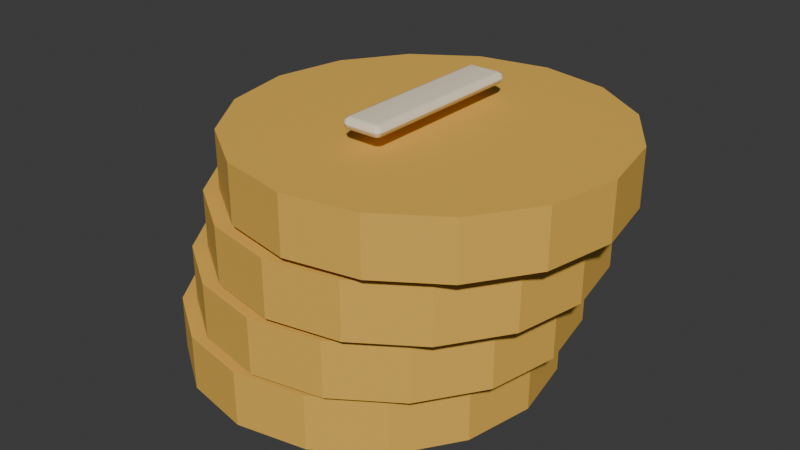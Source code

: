 # Source: coins.blend  (saved by Blender 4.5.87; exported with 4.5.12 LTS)
import bpy
from mathutils import Matrix  # noqa: F401  (used for matrix-valued properties, if any)

bpy.ops.wm.read_factory_settings(use_empty=True)
scene = bpy.context.scene
scene.name = 'Scene'

# ---- collections
col_collection = bpy.data.collections.new('Collection'); scene.collection.children.link(col_collection)

# ---- materials (node trees are filled in below, after node groups)
mat_gold_005 = bpy.data.materials.new('gold.005')
mat_gold_005.diffuse_color = (0.8148, 0.4735, 0.07819, 1.0)
mat_cream_008 = bpy.data.materials.new('cream.008')
mat_cream_008.diffuse_color = (0.9216, 0.7913, 0.5776, 1.0)

# ---- material node trees
mat_gold_005.use_nodes = True; mat_gold_005.node_tree.nodes.clear()
_N = mat_gold_005.node_tree.nodes; _L = mat_gold_005.node_tree.links
n0 = _N.new('ShaderNodeBsdfPrincipled'); n0.name = 'Principled BSDF'; n0.location = (-200, 100)
n0.inputs[0].default_value = (0.8148, 0.4735, 0.07819, 1.0)
n0.inputs[2].default_value = 0.78
n1 = _N.new('ShaderNodeOutputMaterial'); n1.name = 'Material Output'; n1.location = (200, 100)
_L.new(n0.outputs[0], n1.inputs[0])
n1.is_active_output = True
mat_cream_008.use_nodes = True; mat_cream_008.node_tree.nodes.clear()
_N = mat_cream_008.node_tree.nodes; _L = mat_cream_008.node_tree.links
n0 = _N.new('ShaderNodeBsdfPrincipled'); n0.name = 'Principled BSDF'; n0.location = (-200, 100)
n0.inputs[0].default_value = (0.9216, 0.7913, 0.5776, 1.0)
n0.inputs[2].default_value = 0.78
n1 = _N.new('ShaderNodeOutputMaterial'); n1.name = 'Material Output'; n1.location = (200, 100)
_L.new(n0.outputs[0], n1.inputs[0])
n1.is_active_output = True

# ---- world
world_world = bpy.data.worlds.new('World'); scene.world = world_world
world_world.use_nodes = True; world_world.node_tree.nodes.clear()
_N = world_world.node_tree.nodes; _L = world_world.node_tree.links
n0 = _N.new('ShaderNodeOutputWorld'); n0.name = 'World Output'; n0.location = (200, 100)
n1 = _N.new('ShaderNodeBackground'); n1.name = 'Background'; n1.location = (-200, 100)
n1.inputs[0].default_value = (0.05088, 0.05088, 0.05088, 1.0)
_L.new(n1.outputs[0], n0.inputs[0])
n0.is_active_output = True
world_world.color = (0.05088, 0.05088, 0.05088)
world_world.sun_shadow_jitter_overblur = 0.0

# ---- meshes
me_cylinder_054 = bpy.data.meshes.new('Cylinder.054')
me_cylinder_054.from_pydata([(0.0, 0.23, -0.035), (0.0, 0.23, 0.035), (0.08802, 0.2125, -0.035), (0.08802, 0.2125, 0.035), (0.1626, 0.1626, -0.035), (0.1626, 0.1626, 0.035), (0.2125, 0.08802, -0.035), (0.2125, 0.08802, 0.035), (0.23, 0.0, -0.035), (0.23, 0.0, 0.035), (0.2125, -0.08802, -0.035), (0.2125, -0.08802, 0.035), (0.1626, -0.1626, -0.035), (0.1626, -0.1626, 0.035), (0.08802, -0.2125, -0.035), (0.08802, -0.2125, 0.035), (0.0, -0.23, -0.035), (0.0, -0.23, 0.035), (-0.08802, -0.2125, -0.035), (-0.08802, -0.2125, 0.035), (-0.1626, -0.1626, -0.035), (-0.1626, -0.1626, 0.035), (-0.2125, -0.08802, -0.035), (-0.2125, -0.08802, 0.035), (-0.23, 0.0, -0.035), (-0.23, 0.0, 0.035), (-0.2125, 0.08802, -0.035), (-0.2125, 0.08802, 0.035), (-0.1626, 0.1626, -0.035), (-0.1626, 0.1626, 0.035), (-0.08802, 0.2125, -0.035), (-0.08802, 0.2125, 0.035), (0.028, 0.23, 0.045), (0.028, 0.23, 0.115), (0.116, 0.2125, 0.045), (0.116, 0.2125, 0.115), (0.1906, 0.1626, 0.045), (0.1906, 0.1626, 0.115), (0.2405, 0.08802, 0.045), (0.2405, 0.08802, 0.115), (0.258, 0.0, 0.045), (0.258, 0.0, 0.115), (0.2405, -0.08802, 0.045), (0.2405, -0.08802, 0.115), (0.1906, -0.1626, 0.045), (0.1906, -0.1626, 0.115), (0.116, -0.2125, 0.045), (0.116, -0.2125, 0.115), (0.028, -0.23, 0.045), (0.028, -0.23, 0.115), (-0.06002, -0.2125, 0.045), (-0.06002, -0.2125, 0.115), (-0.1346, -0.1626, 0.045), (-0.1346, -0.1626, 0.115), (-0.1845, -0.08802, 0.045), (-0.1845, -0.08802, 0.115), (-0.202, 0.0, 0.045), (-0.202, 0.0, 0.115), (-0.1845, 0.08802, 0.045), (-0.1845, 0.08802, 0.115), (-0.1346, 0.1626, 0.045), (-0.1346, 0.1626, 0.115), (-0.06002, 0.2125, 0.045), (-0.06002, 0.2125, 0.115), (0.056, 0.23, 0.125), (0.056, 0.23, 0.195), (0.144, 0.2125, 0.125), (0.144, 0.2125, 0.195), (0.2186, 0.1626, 0.125), (0.2186, 0.1626, 0.195), (0.2685, 0.08802, 0.125), (0.2685, 0.08802, 0.195), (0.286, 0.0, 0.125), (0.286, 0.0, 0.195), (0.2685, -0.08802, 0.125), (0.2685, -0.08802, 0.195), (0.2186, -0.1626, 0.125), (0.2186, -0.1626, 0.195), (0.144, -0.2125, 0.125), (0.144, -0.2125, 0.195), (0.056, -0.23, 0.125), (0.056, -0.23, 0.195), (-0.03202, -0.2125, 0.125), (-0.03202, -0.2125, 0.195), (-0.1066, -0.1626, 0.125), (-0.1066, -0.1626, 0.195), (-0.1565, -0.08802, 0.125), (-0.1565, -0.08802, 0.195), (-0.174, 0.0, 0.125), (-0.174, 0.0, 0.195), (-0.1565, 0.08802, 0.125), (-0.1565, 0.08802, 0.195), (-0.1066, 0.1626, 0.125), (-0.1066, 0.1626, 0.195), (-0.03202, 0.2125, 0.125), (-0.03202, 0.2125, 0.195), (0.084, 0.23, 0.205), (0.084, 0.23, 0.275), (0.172, 0.2125, 0.205), (0.172, 0.2125, 0.275), (0.2466, 0.1626, 0.205), (0.2466, 0.1626, 0.275), (0.2965, 0.08802, 0.205), (0.2965, 0.08802, 0.275), (0.314, 0.0, 0.205), (0.314, 0.0, 0.275), (0.2965, -0.08802, 0.205), (0.2965, -0.08802, 0.275), (0.2466, -0.1626, 0.205), (0.2466, -0.1626, 0.275), (0.172, -0.2125, 0.205), (0.172, -0.2125, 0.275), (0.084, -0.23, 0.205), (0.084, -0.23, 0.275), (-0.004017, -0.2125, 0.205), (-0.004017, -0.2125, 0.275), (-0.07863, -0.1626, 0.205), (-0.07863, -0.1626, 0.275), (-0.1285, -0.08802, 0.205), (-0.1285, -0.08802, 0.275), (-0.146, 0.0, 0.205), (-0.146, 0.0, 0.275), (-0.1285, 0.08802, 0.205), (-0.1285, 0.08802, 0.275), (-0.07863, 0.1626, 0.205), (-0.07863, 0.1626, 0.275), (-0.004017, 0.2125, 0.205), (-0.004017, 0.2125, 0.275)], [], [(0, 1, 3, 2), (2, 3, 5, 4), (4, 5, 7, 6), (6, 7, 9, 8), (8, 9, 11, 10), (10, 11, 13, 12), (12, 13, 15, 14), (14, 15, 17, 16), (16, 17, 19, 18), (18, 19, 21, 20), (20, 21, 23, 22), (22, 23, 25, 24), (24, 25, 27, 26), (26, 27, 29, 28), (3, 1, 31, 29, 27, 25, 23, 21, 19, 17, 15, 13, 11, 9, 7, 5), (28, 29, 31, 30), (30, 31, 1, 0), (0, 2, 4, 6, 8, 10, 12, 14, 16, 18, 20, 22, 24, 26, 28, 30), (32, 33, 35, 34), (34, 35, 37, 36), (36, 37, 39, 38), (38, 39, 41, 40), (40, 41, 43, 42), (42, 43, 45, 44), (44, 45, 47, 46), (46, 47, 49, 48), (48, 49, 51, 50), (50, 51, 53, 52), (52, 53, 55, 54), (54, 55, 57, 56), (56, 57, 59, 58), (58, 59, 61, 60), (35, 33, 63, 61, 59, 57, 55, 53, 51, 49, 47, 45, 43, 41, 39, 37), (60, 61, 63, 62), (62, 63, 33, 32), (32, 34, 36, 38, 40, 42, 44, 46, 48, 50, 52, 54, 56, 58, 60, 62), (64, 65, 67, 66), (66, 67, 69, 68), (68, 69, 71, 70), (70, 71, 73, 72), (72, 73, 75, 74), (74, 75, 77, 76), (76, 77, 79, 78), (78, 79, 81, 80), (80, 81, 83, 82), (82, 83, 85, 84), (84, 85, 87, 86), (86, 87, 89, 88), (88, 89, 91, 90), (90, 91, 93, 92), (67, 65, 95, 93, 91, 89, 87, 85, 83, 81, 79, 77, 75, 73, 71, 69), (92, 93, 95, 94), (94, 95, 65, 64), (64, 66, 68, 70, 72, 74, 76, 78, 80, 82, 84, 86, 88, 90, 92, 94), (96, 97, 99, 98), (98, 99, 101, 100), (100, 101, 103, 102), (102, 103, 105, 104), (104, 105, 107, 106), (106, 107, 109, 108), (108, 109, 111, 110), (110, 111, 113, 112), (112, 113, 115, 114), (114, 115, 117, 116), (116, 117, 119, 118), (118, 119, 121, 120), (120, 121, 123, 122), (122, 123, 125, 124), (99, 97, 127, 125, 123, 121, 119, 117, 115, 113, 111, 109, 107, 105, 103, 101), (124, 125, 127, 126), (126, 127, 97, 96), (96, 98, 100, 102, 104, 106, 108, 110, 112, 114, 116, 118, 120, 122, 124, 126)])
_uv = me_cylinder_054.uv_layers.new(name='UVMap')
_uv.uv.foreach_set('vector', [1.0, 0.5, 1.0, 1.0, 0.9375, 1.0, 0.9375, 0.5, 0.9375, 0.5, 0.9375, 1.0, 0.875, 1.0, 0.875, 0.5, 0.875, 0.5, 0.875, 1.0, 0.8125, 1.0, 0.8125, 0.5, 0.8125, 0.5, 0.8125, 1.0, 0.75, 1.0, 0.75, 0.5, 0.75, 0.5, 0.75, 1.0, 0.6875, 1.0, 0.6875, 0.5, 0.6875, 0.5, 0.6875, 1.0, 0.625, 1.0, 0.625, 0.5, 0.625, 0.5, 0.625, 1.0, 0.5625, 1.0, 0.5625, 0.5, 0.5625, 0.5, 0.5625, 1.0, 0.5, 1.0, 0.5, 0.5, 0.5, 0.5, 0.5, 1.0, 0.4375, 1.0, 0.4375, 0.5, 0.4375, 0.5, 0.4375, 1.0, 0.375, 1.0, 0.375, 0.5, 0.375, 0.5, 0.375, 1.0, 0.3125, 1.0, 0.3125, 0.5, 0.3125, 0.5, 0.3125, 1.0, 0.25, 1.0, 0.25, 0.5, 0.25, 0.5, 0.25, 1.0, 0.1875, 1.0, 0.1875, 0.5, 0.1875, 0.5, 0.1875, 1.0, 0.125, 1.0, 0.125, 0.5, 0.3418, 0.4717, 0.25, 0.49, 0.1582, 0.4717, 0.08029, 0.4197, 0.02827, 0.3418, 0.01, 0.25, 0.02827, 0.1582, 0.08029, 0.08029, 0.1582, 0.02827, 0.25, 0.01, 0.3418, 0.02827, 0.4197, 0.08029, 0.4717, 0.1582, 0.49, 0.25, 0.4717, 0.3418, 0.4197, 0.4197, 0.125, 0.5, 0.125, 1.0, 0.0625, 1.0, 0.0625, 0.5, 0.0625, 0.5, 0.0625, 1.0, 0.0, 1.0, 0.0, 0.5, 0.75, 0.49, 0.8418, 0.4717, 0.9197, 0.4197, 0.9717, 0.3418, 0.99, 0.25, 0.9717, 0.1582, 0.9197, 0.08029, 0.8418, 0.02827, 0.75, 0.01, 0.6582, 0.02827, 0.5803, 0.08029, 0.5283, 0.1582, 0.51, 0.25, 0.5283, 0.3418, 0.5803, 0.4197, 0.6582, 0.4717, 1.0, 0.5, 1.0, 1.0, 0.9375, 1.0, 0.9375, 0.5, 0.9375, 0.5, 0.9375, 1.0, 0.875, 1.0, 0.875, 0.5, 0.875, 0.5, 0.875, 1.0, 0.8125, 1.0, 0.8125, 0.5, 0.8125, 0.5, 0.8125, 1.0, 0.75, 1.0, 0.75, 0.5, 0.75, 0.5, 0.75, 1.0, 0.6875, 1.0, 0.6875, 0.5, 0.6875, 0.5, 0.6875, 1.0, 0.625, 1.0, 0.625, 0.5, 0.625, 0.5, 0.625, 1.0, 0.5625, 1.0, 0.5625, 0.5, 0.5625, 0.5, 0.5625, 1.0, 0.5, 1.0, 0.5, 0.5, 0.5, 0.5, 0.5, 1.0, 0.4375, 1.0, 0.4375, 0.5, 0.4375, 0.5, 0.4375, 1.0, 0.375, 1.0, 0.375, 0.5, 0.375, 0.5, 0.375, 1.0, 0.3125, 1.0, 0.3125, 0.5, 0.3125, 0.5, 0.3125, 1.0, 0.25, 1.0, 0.25, 0.5, 0.25, 0.5, 0.25, 1.0, 0.1875, 1.0, 0.1875, 0.5, 0.1875, 0.5, 0.1875, 1.0, 0.125, 1.0, 0.125, 0.5, 0.3418, 0.4717, 0.25, 0.49, 0.1582, 0.4717, 0.08029, 0.4197, 0.02827, 0.3418, 0.01, 0.25, 0.02827, 0.1582, 0.08029, 0.08029, 0.1582, 0.02827, 0.25, 0.01, 0.3418, 0.02827, 0.4197, 0.08029, 0.4717, 0.1582, 0.49, 0.25, 0.4717, 0.3418, 0.4197, 0.4197, 0.125, 0.5, 0.125, 1.0, 0.0625, 1.0, 0.0625, 0.5, 0.0625, 0.5, 0.0625, 1.0, 0.0, 1.0, 0.0, 0.5, 0.75, 0.49, 0.8418, 0.4717, 0.9197, 0.4197, 0.9717, 0.3418, 0.99, 0.25, 0.9717, 0.1582, 0.9197, 0.08029, 0.8418, 0.02827, 0.75, 0.01, 0.6582, 0.02827, 0.5803, 0.08029, 0.5283, 0.1582, 0.51, 0.25, 0.5283, 0.3418, 0.5803, 0.4197, 0.6582, 0.4717, 1.0, 0.5, 1.0, 1.0, 0.9375, 1.0, 0.9375, 0.5, 0.9375, 0.5, 0.9375, 1.0, 0.875, 1.0, 0.875, 0.5, 0.875, 0.5, 0.875, 1.0, 0.8125, 1.0, 0.8125, 0.5, 0.8125, 0.5, 0.8125, 1.0, 0.75, 1.0, 0.75, 0.5, 0.75, 0.5, 0.75, 1.0, 0.6875, 1.0, 0.6875, 0.5, 0.6875, 0.5, 0.6875, 1.0, 0.625, 1.0, 0.625, 0.5, 0.625, 0.5, 0.625, 1.0, 0.5625, 1.0, 0.5625, 0.5, 0.5625, 0.5, 0.5625, 1.0, 0.5, 1.0, 0.5, 0.5, 0.5, 0.5, 0.5, 1.0, 0.4375, 1.0, 0.4375, 0.5, 0.4375, 0.5, 0.4375, 1.0, 0.375, 1.0, 0.375, 0.5, 0.375, 0.5, 0.375, 1.0, 0.3125, 1.0, 0.3125, 0.5, 0.3125, 0.5, 0.3125, 1.0, 0.25, 1.0, 0.25, 0.5, 0.25, 0.5, 0.25, 1.0, 0.1875, 1.0, 0.1875, 0.5, 0.1875, 0.5, 0.1875, 1.0, 0.125, 1.0, 0.125, 0.5, 0.3418, 0.4717, 0.25, 0.49, 0.1582, 0.4717, 0.08029, 0.4197, 0.02827, 0.3418, 0.01, 0.25, 0.02827, 0.1582, 0.08029, 0.08029, 0.1582, 0.02827, 0.25, 0.01, 0.3418, 0.02827, 0.4197, 0.08029, 0.4717, 0.1582, 0.49, 0.25, 0.4717, 0.3418, 0.4197, 0.4197, 0.125, 0.5, 0.125, 1.0, 0.0625, 1.0, 0.0625, 0.5, 0.0625, 0.5, 0.0625, 1.0, 0.0, 1.0, 0.0, 0.5, 0.75, 0.49, 0.8418, 0.4717, 0.9197, 0.4197, 0.9717, 0.3418, 0.99, 0.25, 0.9717, 0.1582, 0.9197, 0.08029, 0.8418, 0.02827, 0.75, 0.01, 0.6582, 0.02827, 0.5803, 0.08029, 0.5283, 0.1582, 0.51, 0.25, 0.5283, 0.3418, 0.5803, 0.4197, 0.6582, 0.4717, 1.0, 0.5, 1.0, 1.0, 0.9375, 1.0, 0.9375, 0.5, 0.9375, 0.5, 0.9375, 1.0, 0.875, 1.0, 0.875, 0.5, 0.875, 0.5, 0.875, 1.0, 0.8125, 1.0, 0.8125, 0.5, 0.8125, 0.5, 0.8125, 1.0, 0.75, 1.0, 0.75, 0.5, 0.75, 0.5, 0.75, 1.0, 0.6875, 1.0, 0.6875, 0.5, 0.6875, 0.5, 0.6875, 1.0, 0.625, 1.0, 0.625, 0.5, 0.625, 0.5, 0.625, 1.0, 0.5625, 1.0, 0.5625, 0.5, 0.5625, 0.5, 0.5625, 1.0, 0.5, 1.0, 0.5, 0.5, 0.5, 0.5, 0.5, 1.0, 0.4375, 1.0, 0.4375, 0.5, 0.4375, 0.5, 0.4375, 1.0, 0.375, 1.0, 0.375, 0.5, 0.375, 0.5, 0.375, 1.0, 0.3125, 1.0, 0.3125, 0.5, 0.3125, 0.5, 0.3125, 1.0, 0.25, 1.0, 0.25, 0.5, 0.25, 0.5, 0.25, 1.0, 0.1875, 1.0, 0.1875, 0.5, 0.1875, 0.5, 0.1875, 1.0, 0.125, 1.0, 0.125, 0.5, 0.3418, 0.4717, 0.25, 0.49, 0.1582, 0.4717, 0.08029, 0.4197, 0.02827, 0.3418, 0.01, 0.25, 0.02827, 0.1582, 0.08029, 0.08029, 0.1582, 0.02827, 0.25, 0.01, 0.3418, 0.02827, 0.4197, 0.08029, 0.4717, 0.1582, 0.49, 0.25, 0.4717, 0.3418, 0.4197, 0.4197, 0.125, 0.5, 0.125, 1.0, 0.0625, 1.0, 0.0625, 0.5, 0.0625, 0.5, 0.0625, 1.0, 0.0, 1.0, 0.0, 0.5, 0.75, 0.49, 0.8418, 0.4717, 0.9197, 0.4197, 0.9717, 0.3418, 0.99, 0.25, 0.9717, 0.1582, 0.9197, 0.08029, 0.8418, 0.02827, 0.75, 0.01, 0.6582, 0.02827, 0.5803, 0.08029, 0.5283, 0.1582, 0.51, 0.25, 0.5283, 0.3418, 0.5803, 0.4197, 0.6582, 0.4717])
me_cylinder_054.materials.append(mat_gold_005)
me_cylinder_054.update()
me_cube_352 = bpy.data.meshes.new('Cube.352')
me_cube_352.from_pydata([(-0.0175, -0.1025, -0.0075), (-0.0175, -0.11, -4.657e-10), (-0.025, -0.1025, -4.657e-10), (-0.0175, -0.1078, -0.005303), (-0.02183, -0.1068, -0.00433), (-0.0228, -0.1078, -4.657e-10), (-0.0228, -0.1025, -0.005303), (-0.0175, -0.11, 4.657e-10), (-0.0175, -0.1025, 0.0075), (-0.025, -0.1025, 4.657e-10), (-0.0175, -0.1078, 0.005303), (-0.02183, -0.1068, 0.00433), (-0.0228, -0.1025, 0.005303), (-0.0228, -0.1078, 4.657e-10), (-0.0175, 0.1025, -0.0075), (-0.025, 0.1025, -4.657e-10), (-0.0175, 0.11, -4.657e-10), (-0.0228, 0.1025, -0.005303), (-0.02183, 0.1068, -0.00433), (-0.0228, 0.1078, -4.657e-10), (-0.0175, 0.1078, -0.005303), (-0.0175, 0.1025, 0.0075), (-0.0175, 0.11, 4.657e-10), (-0.025, 0.1025, 4.657e-10), (-0.0175, 0.1078, 0.005303), (-0.02183, 0.1068, 0.00433), (-0.0228, 0.1078, 4.657e-10), (-0.0228, 0.1025, 0.005303), (0.0175, -0.1025, -0.0075), (0.025, -0.1025, -4.657e-10), (0.0175, -0.11, -4.657e-10), (0.0228, -0.1025, -0.005303), (0.02183, -0.1068, -0.00433), (0.0228, -0.1078, -4.657e-10), (0.0175, -0.1078, -0.005303), (0.0175, -0.1025, 0.0075), (0.0175, -0.11, 4.657e-10), (0.025, -0.1025, 4.657e-10), (0.0175, -0.1078, 0.005303), (0.02183, -0.1068, 0.00433), (0.0228, -0.1078, 4.657e-10), (0.0228, -0.1025, 0.005303), (0.0175, 0.1025, -0.0075), (0.0175, 0.11, -4.657e-10), (0.025, 0.1025, -4.657e-10), (0.0175, 0.1078, -0.005303), (0.02183, 0.1068, -0.00433), (0.0228, 0.1078, -4.657e-10), (0.0228, 0.1025, -0.005303), (0.0175, 0.1025, 0.0075), (0.025, 0.1025, 4.657e-10), (0.0175, 0.11, 4.657e-10), (0.0228, 0.1025, 0.005303), (0.02183, 0.1068, 0.00433), (0.0228, 0.1078, 4.657e-10), (0.0175, 0.1078, 0.005303)], [], [(0, 3, 4, 6), (1, 5, 4, 3), (2, 6, 4, 5), (7, 10, 11, 13), (8, 12, 11, 10), (9, 13, 11, 12), (14, 17, 18, 20), (15, 19, 18, 17), (16, 20, 18, 19), (21, 24, 25, 27), (22, 26, 25, 24), (23, 27, 25, 26), (28, 31, 32, 34), (29, 33, 32, 31), (30, 34, 32, 33), (35, 38, 39, 41), (36, 40, 39, 38), (37, 41, 39, 40), (42, 45, 46, 48), (43, 47, 46, 45), (44, 48, 46, 47), (49, 52, 53, 55), (50, 54, 53, 52), (51, 55, 53, 54), (14, 0, 6, 17), (17, 6, 2, 15), (1, 7, 13, 5), (5, 13, 9, 2), (8, 21, 27, 12), (12, 27, 23, 9), (22, 16, 19, 26), (26, 19, 15, 23), (42, 14, 20, 45), (45, 20, 16, 43), (21, 49, 55, 24), (24, 55, 51, 22), (50, 44, 47, 54), (54, 47, 43, 51), (28, 42, 48, 31), (31, 48, 44, 29), (49, 35, 41, 52), (52, 41, 37, 50), (36, 30, 33, 40), (40, 33, 29, 37), (0, 28, 34, 3), (3, 34, 30, 1), (35, 8, 10, 38), (38, 10, 7, 36), (14, 42, 28, 0), (2, 9, 23, 15), (30, 36, 7, 1), (49, 21, 8, 35), (16, 22, 51, 43), (44, 50, 37, 29)])
_uv = me_cube_352.uv_layers.new(name='UVMap')
_uv.uv.foreach_set('vector', [0.1625, 0.7415, 0.1625, 0.75, 0.1408, 0.75, 0.125, 0.7415, 0.5, 0.9625, 0.5, 1.0, 0.4278, 1.0, 0.375, 0.9625, 0.5, 0.008523, 0.375, 0.008523, 0.375, 0.003602, 0.5, 0.0, 0.5, 0.9625, 0.625, 0.9625, 0.625, 0.9842, 0.5, 1.0, 0.8375, 0.7415, 0.875, 0.7415, 0.875, 0.7464, 0.8375, 0.75, 0.5, 0.008523, 0.5, 0.0, 0.5722, 0.0, 0.625, 0.008523, 0.1625, 0.5085, 0.125, 0.5085, 0.125, 0.5036, 0.1625, 0.5, 0.5, 0.2415, 0.5, 0.25, 0.4014, 0.2579, 0.375, 0.2415, 0.5, 0.2875, 0.375, 0.2875, 0.4014, 0.2579, 0.5, 0.25, 0.8375, 0.5085, 0.8375, 0.5, 0.8592, 0.5, 0.875, 0.5085, 0.5, 0.2875, 0.5, 0.25, 0.5986, 0.2482, 0.625, 0.2875, 0.5, 0.2415, 0.625, 0.2415, 0.5986, 0.2482, 0.5, 0.25, 0.3375, 0.7415, 0.375, 0.7415, 0.3926, 0.7541, 0.3563, 0.7688, 0.5, 0.7415, 0.5, 0.75, 0.3926, 0.7541, 0.375, 0.7415, 0.5, 0.7875, 0.3563, 0.7688, 0.3926, 0.7541, 0.5, 0.75, 0.6625, 0.7415, 0.6438, 0.7688, 0.6127, 0.7488, 0.625, 0.7415, 0.5, 0.7875, 0.5, 0.75, 0.6127, 0.7488, 0.6438, 0.7688, 0.5, 0.7415, 0.625, 0.7415, 0.6127, 0.7488, 0.5, 0.75, 0.3375, 0.5085, 0.3563, 0.4813, 0.3873, 0.5012, 0.375, 0.5085, 0.5, 0.4625, 0.5, 0.5, 0.3873, 0.5012, 0.3563, 0.4813, 0.5, 0.5085, 0.375, 0.5085, 0.3873, 0.5012, 0.5, 0.5, 0.6625, 0.5085, 0.625, 0.5085, 0.6074, 0.4959, 0.6438, 0.4813, 0.5, 0.5085, 0.5, 0.5, 0.6074, 0.4959, 0.625, 0.5085, 0.5, 0.4625, 0.6438, 0.4813, 0.6074, 0.4959, 0.5, 0.5, 0.1625, 0.5085, 0.1625, 0.7415, 0.125, 0.7415, 0.125, 0.5085, 0.375, 0.2415, 0.375, 0.008523, 0.5, 0.008523, 0.5, 0.2415, 0.5, 0.9625, 0.5, 0.9625, 0.5, 1.0, 0.5, 1.0, 0.5, 0.0, 0.5, 0.0, 0.5, 0.008523, 0.5, 0.008523, 0.8375, 0.7415, 0.8375, 0.5085, 0.875, 0.5085, 0.875, 0.7415, 0.625, 0.008523, 0.625, 0.2415, 0.5, 0.2415, 0.5, 0.008523, 0.5, 0.2875, 0.5, 0.2875, 0.5, 0.25, 0.5, 0.25, 0.5, 0.25, 0.5, 0.25, 0.5, 0.2415, 0.5, 0.2415, 0.3375, 0.5085, 0.1625, 0.5085, 0.1625, 0.5, 0.3563, 0.4813, 0.3563, 0.4813, 0.375, 0.2875, 0.5, 0.2875, 0.5, 0.4625, 0.8375, 0.5085, 0.6625, 0.5085, 0.6438, 0.4813, 0.8375, 0.5, 0.625, 0.2875, 0.6438, 0.4813, 0.5, 0.4625, 0.5, 0.2875, 0.5, 0.5085, 0.5, 0.5085, 0.5, 0.5, 0.5, 0.5, 0.5, 0.5, 0.5, 0.5, 0.5, 0.4625, 0.5, 0.4625, 0.3375, 0.7415, 0.3375, 0.5085, 0.375, 0.5085, 0.375, 0.7415, 0.375, 0.7415, 0.375, 0.5085, 0.5, 0.5085, 0.5, 0.7415, 0.6625, 0.5085, 0.6625, 0.7415, 0.625, 0.7415, 0.625, 0.5085, 0.625, 0.5085, 0.625, 0.7415, 0.5, 0.7415, 0.5, 0.5085, 0.5, 0.7875, 0.5, 0.7875, 0.5, 0.75, 0.5, 0.75, 0.5, 0.75, 0.5, 0.75, 0.5, 0.7415, 0.5, 0.7415, 0.1625, 0.7415, 0.3375, 0.7415, 0.3563, 0.7688, 0.1625, 0.75, 0.375, 0.9625, 0.3563, 0.7688, 0.5, 0.7875, 0.5, 0.9625, 0.6625, 0.7415, 0.8375, 0.7415, 0.8375, 0.75, 0.6438, 0.7688, 0.6438, 0.7688, 0.625, 0.9625, 0.5, 0.9625, 0.5, 0.7875, 0.1625, 0.5085, 0.3375, 0.5085, 0.3375, 0.7415, 0.1625, 0.7415, 0.5, 0.008523, 0.5, 0.008523, 0.5, 0.2415, 0.5, 0.2415, 0.5, 0.7875, 0.5, 0.7875, 0.5, 0.9625, 0.5, 0.9625, 0.6625, 0.5085, 0.8375, 0.5085, 0.8375, 0.7415, 0.6625, 0.7415, 0.5, 0.2875, 0.5, 0.2875, 0.5, 0.4625, 0.5, 0.4625, 0.5, 0.5085, 0.5, 0.5085, 0.5, 0.7415, 0.5, 0.7415])
me_cube_352.materials.append(mat_cream_008)
me_cube_352.update()

# ---- objects
ob_scenery_gold_005 = bpy.data.objects.new('Scenery_gold.005', me_cylinder_054)
ob_coin_mark = bpy.data.objects.new('Coin mark', me_cube_352)

# ---- transforms, parenting, visibility, modifiers, constraints
ob_scenery_gold_005.location = (0.0, 0.0, 0.05)
ob_coin_mark.location = (0.08, 0.0, 0.35)
_m = ob_coin_mark.modifiers.new('Weighted normals', 'WEIGHTED_NORMAL')

# ---- collection membership
col_collection.objects.link(ob_scenery_gold_005)
col_collection.objects.link(ob_coin_mark)

# ---- scene / render settings (as saved in the file)
scene.frame_start = 1; scene.frame_end = 250; scene.frame_set(1)
scene.render.engine = 'BLENDER_EEVEE_NEXT'
bpy.context.view_layer.update()

# ---- added for rendering (the .blend has no active camera and no usable light): camera, sun
cam_auto = bpy.data.cameras.new('AutoCamera')
cam_auto.lens = 50.0
cam_auto.sensor_width = 36.0
cam_auto.clip_end = 1000.0
ob_auto_camera = bpy.data.objects.new('AutoCamera', cam_auto)
scene.collection.objects.link(ob_auto_camera)
ob_auto_camera.location = (0.773362, -0.877634, 0.77134)
ob_auto_camera.rotation_euler = (1.09748, -7.21219e-08, 0.694738)
scene.camera = ob_auto_camera
light_auto_sun = bpy.data.lights.new('AutoSun', 'SUN')
light_auto_sun.energy = 3.0
light_auto_sun.angle = 0.0523599
ob_auto_sun = bpy.data.objects.new('AutoSun', light_auto_sun)
scene.collection.objects.link(ob_auto_sun)
ob_auto_sun.rotation_euler = (0.872665, 0.174533, 0.523599)
bpy.context.view_layer.update()
